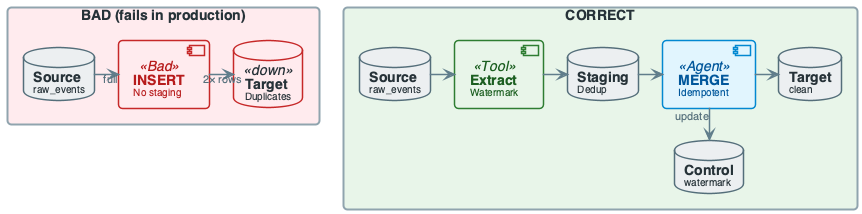

The diagram above was rendered by PlantUML. Its source (embedded in the PNG):
@startuml
'=================================================
' CANONICAL DIAGRAM TEMPLATE - DATA ENGINEERING
'=================================================

top to bottom direction
skinparam linetype ortho
skinparam shadowing false
skinparam roundcorner 8
skinparam handwritten false
skinparam nodesep 24
skinparam ranksep 28

'-------------------------
' FONT & GLOBAL STYLE
'-------------------------
skinparam defaultFontName "Segoe UI, Helvetica, sans-serif"
skinparam defaultFontSize 16
skinparam defaultFontColor #2C3E50

'-------------------------
' GENERIC BOX STYLE
'-------------------------
skinparam rectangle {
    BackgroundColor #F8F9FA
    BorderColor #90A4AE
    BorderThickness 2
    FontColor #263238
    FontSize 14
    FontStyle bold
    Padding 20
}

skinparam component {
    BackgroundColor #FFFFFF
    BorderColor #78909C
    BorderThickness 1.5
    FontSize 14
    Padding 12
}

skinparam database {
    BackgroundColor #ECEFF1
    BorderColor #546E7A
    BorderThickness 1.5
    FontSize 14
    FontColor #263238
}

skinparam arrow {
    Color #607D8B
    Thickness 1.5
    FontSize 11
    FontColor #546E7A
}

'-------------------------
' SEMANTIC STEREOTYPES
'-------------------------
skinparam component<<UI>> {
    BorderColor #8E24AA
    BackgroundColor #F3E5F5
    FontColor #4A148C
}

skinparam component<<Agent>> {
    BorderColor #0288D1
    BackgroundColor #E1F5FE
    FontColor #01579B
}

skinparam component<<Tool>> {
    BorderColor #2E7D32
    BackgroundColor #E8F5E9
    FontColor #1B5E20
}

skinparam component<<Config>> {
    BorderColor #F57C00
    BackgroundColor #FFF3E0
    FontColor #E65100
}

skinparam component<<Bad>> {
    BorderColor #C62828
    BackgroundColor #FFEBEE
    FontColor #B71C1C
}

skinparam component<<V1>> {
    BorderColor #F57C00
    BackgroundColor #FFF3E0
    FontColor #E65100
}

skinparam component<<V2>> {
    BorderColor #2E7D32
    BackgroundColor #E8F5E9
    FontColor #1B5E20
}

skinparam component<<up>> {
    BackgroundColor #E8F5E9
    BorderColor #2E7D32
}

skinparam component<<down>> {
    BackgroundColor #FFEBEE
    BorderColor #C62828
}

skinparam database<<up>> {
    BackgroundColor #E8F5E9
    BorderColor #2E7D32
}

skinparam database<<down>> {
    BackgroundColor #FFEBEE
    BorderColor #C62828
}

skinparam component<<success>> {
    BackgroundColor #E8F5E9
    BorderColor #2E7D32
}

skinparam component<<failure>> {
    BackgroundColor #FFEBEE
    BorderColor #C62828
}

'=================================================

' BAD ARCHITECTURE vs CORRECT - Mixed layout for PPTX

rectangle "BAD (fails in production)" #FFEBEE {
    database "**Source**\n<size:10>raw_events</size>" as SRC_BAD
    component "**INSERT**\n<size:10>No staging</size>" as INS_BAD <<Bad>>
    database "**Target**\n<size:10>Duplicates</size>" as TGT_BAD <<down>>
    SRC_BAD -right-> INS_BAD : "full"
    INS_BAD -right-> TGT_BAD : "2× rows"
}

rectangle "CORRECT" #E8F5E9 {
    database "**Source**\n<size:10>raw_events</size>" as SRC_OK
    component "**Extract**\n<size:10>Watermark</size>" as EXT <<Tool>>
    database "**Staging**\n<size:10>Dedup</size>" as STG
    component "**MERGE**\n<size:10>Idempotent</size>" as MERGE <<Agent>>
    database "**Target**\n<size:10>clean</size>" as TGT_OK
    database "**Control**\n<size:10>watermark</size>" as CTRL
    SRC_OK -right-> EXT
    EXT -right-> STG
    STG -right-> MERGE
    MERGE -right-> TGT_OK
    MERGE -down-> CTRL : "update"
}

@enduml